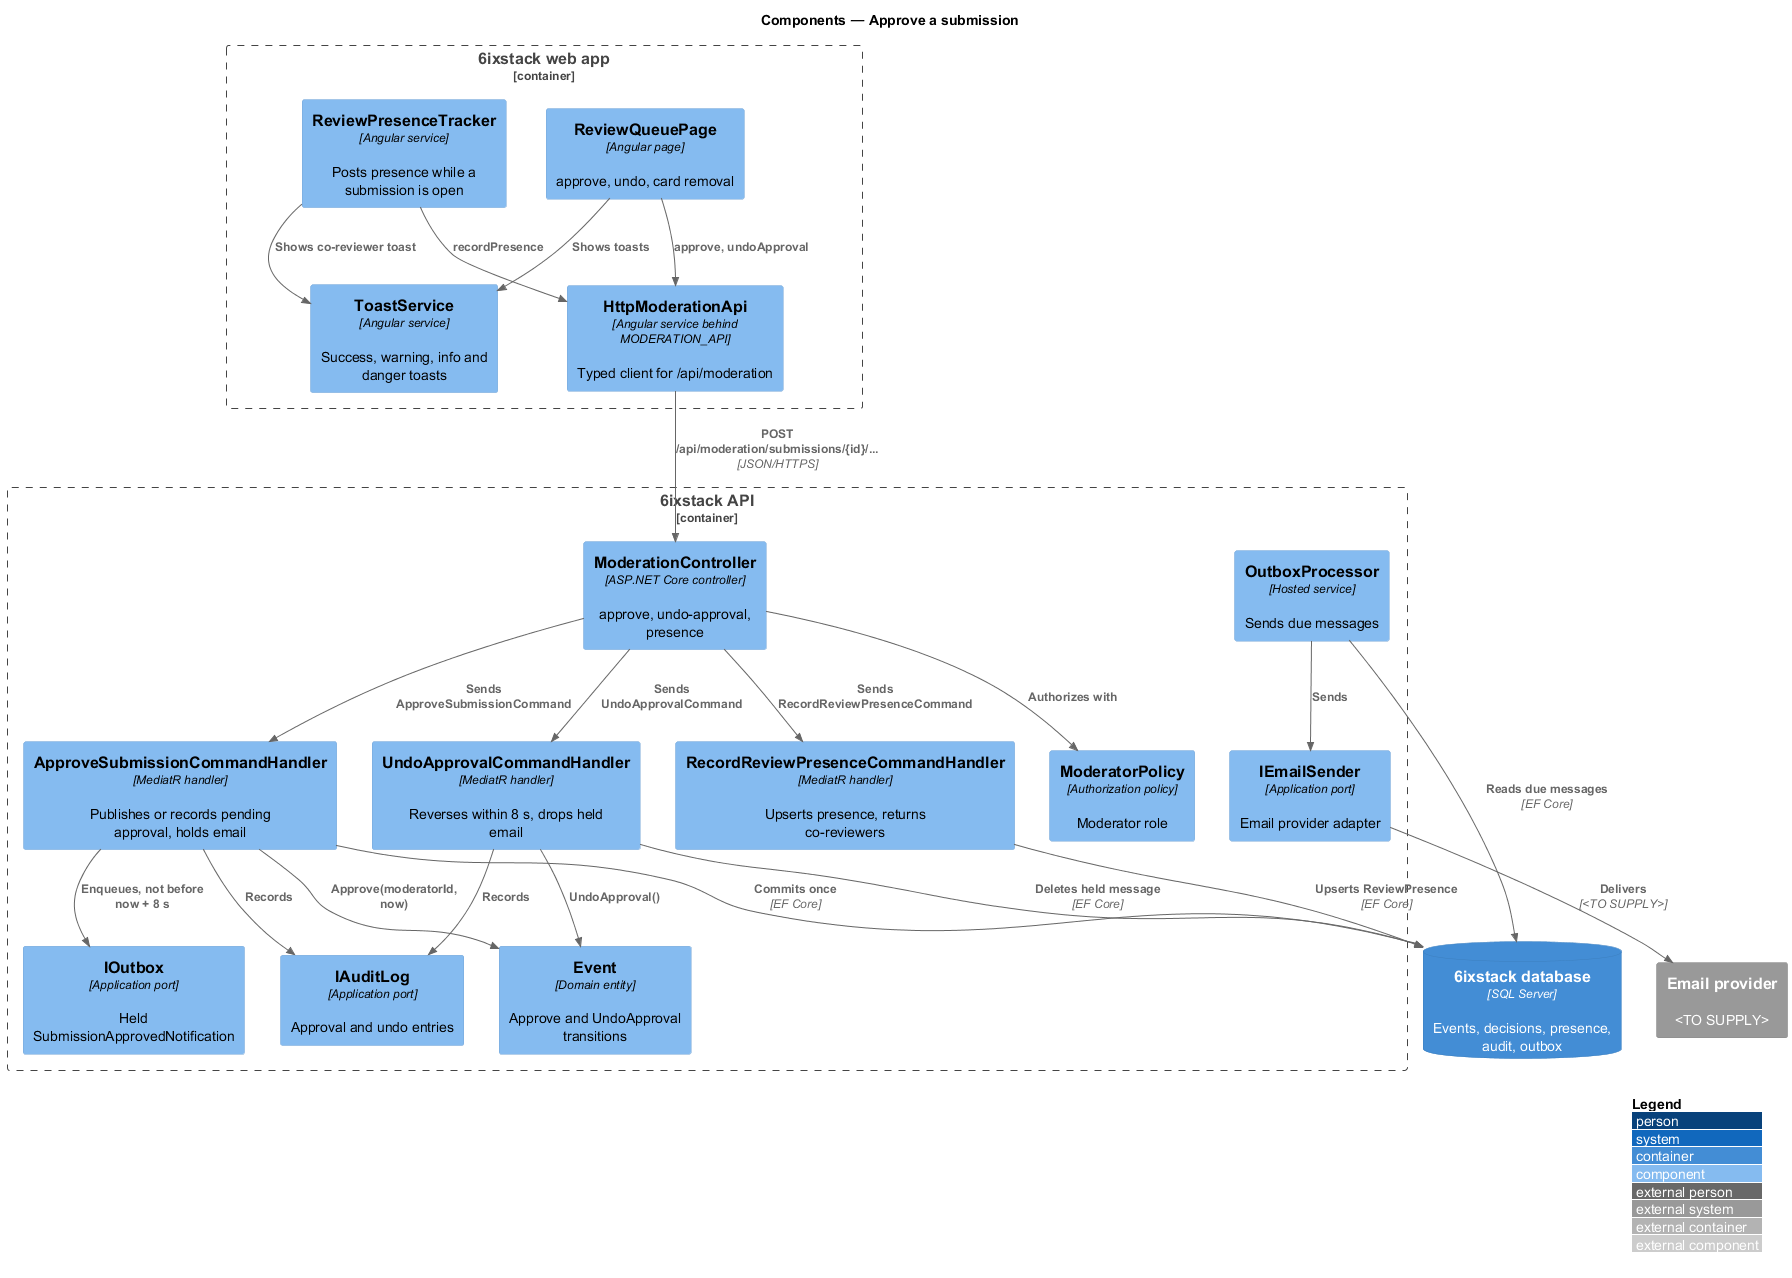

The diagram above was rendered by PlantUML. Its source (embedded in the PNG):
@startuml
!include <C4/C4_Component>
LAYOUT_WITH_LEGEND()
title Components — Approve a submission

Container_Boundary(spa, "6ixstack web app") {
  Component(page, "ReviewQueuePage", "Angular page", "approve, undo, card removal")
  Component(presence, "ReviewPresenceTracker", "Angular service", "Posts presence while a submission is open")
  Component(toasts, "ToastService", "Angular service", "Success, warning, info and danger toasts")
  Component(client, "HttpModerationApi", "Angular service behind MODERATION_API", "Typed client for /api/moderation")
}
Container_Boundary(api, "6ixstack API") {
  Component(ctrl, "ModerationController", "ASP.NET Core controller", "approve, undo-approval, presence")
  Component(policy, "ModeratorPolicy", "Authorization policy", "Moderator role")
  Component(approve, "ApproveSubmissionCommandHandler", "MediatR handler", "Publishes or records pending approval, holds email")
  Component(undo, "UndoApprovalCommandHandler", "MediatR handler", "Reverses within 8 s, drops held email")
  Component(seen, "RecordReviewPresenceCommandHandler", "MediatR handler", "Upserts presence, returns co-reviewers")
  Component(entity, "Event", "Domain entity", "Approve and UndoApproval transitions")
  Component(audit, "IAuditLog", "Application port", "Approval and undo entries")
  Component(outbox, "IOutbox", "Application port", "Held SubmissionApprovedNotification")
  Component(processor, "OutboxProcessor", "Hosted service", "Sends due messages")
  Component(sender, "IEmailSender", "Application port", "Email provider adapter")
}
ContainerDb(db, "6ixstack database", "SQL Server", "Events, decisions, presence, audit, outbox")
System_Ext(email, "Email provider", "<TO SUPPLY>")

Rel(page, client, "approve, undoApproval")
Rel(page, toasts, "Shows toasts")
Rel(presence, client, "recordPresence")
Rel(presence, toasts, "Shows co-reviewer toast")
Rel(client, ctrl, "POST /api/moderation/submissions/{id}/...", "JSON/HTTPS")
Rel(ctrl, policy, "Authorizes with")
Rel(ctrl, approve, "Sends ApproveSubmissionCommand")
Rel(ctrl, undo, "Sends UndoApprovalCommand")
Rel(ctrl, seen, "Sends RecordReviewPresenceCommand")
Rel(approve, entity, "Approve(moderatorId, now)")
Rel(undo, entity, "UndoApproval()")
Rel(approve, audit, "Records")
Rel(undo, audit, "Records")
Rel(approve, outbox, "Enqueues, not before now + 8 s")
Rel(undo, db, "Deletes held message", "EF Core")
Rel(approve, db, "Commits once", "EF Core")
Rel(seen, db, "Upserts ReviewPresence", "EF Core")
Rel(processor, db, "Reads due messages", "EF Core")
Rel(processor, sender, "Sends")
Rel(sender, email, "Delivers", "<TO SUPPLY>")
@enduml